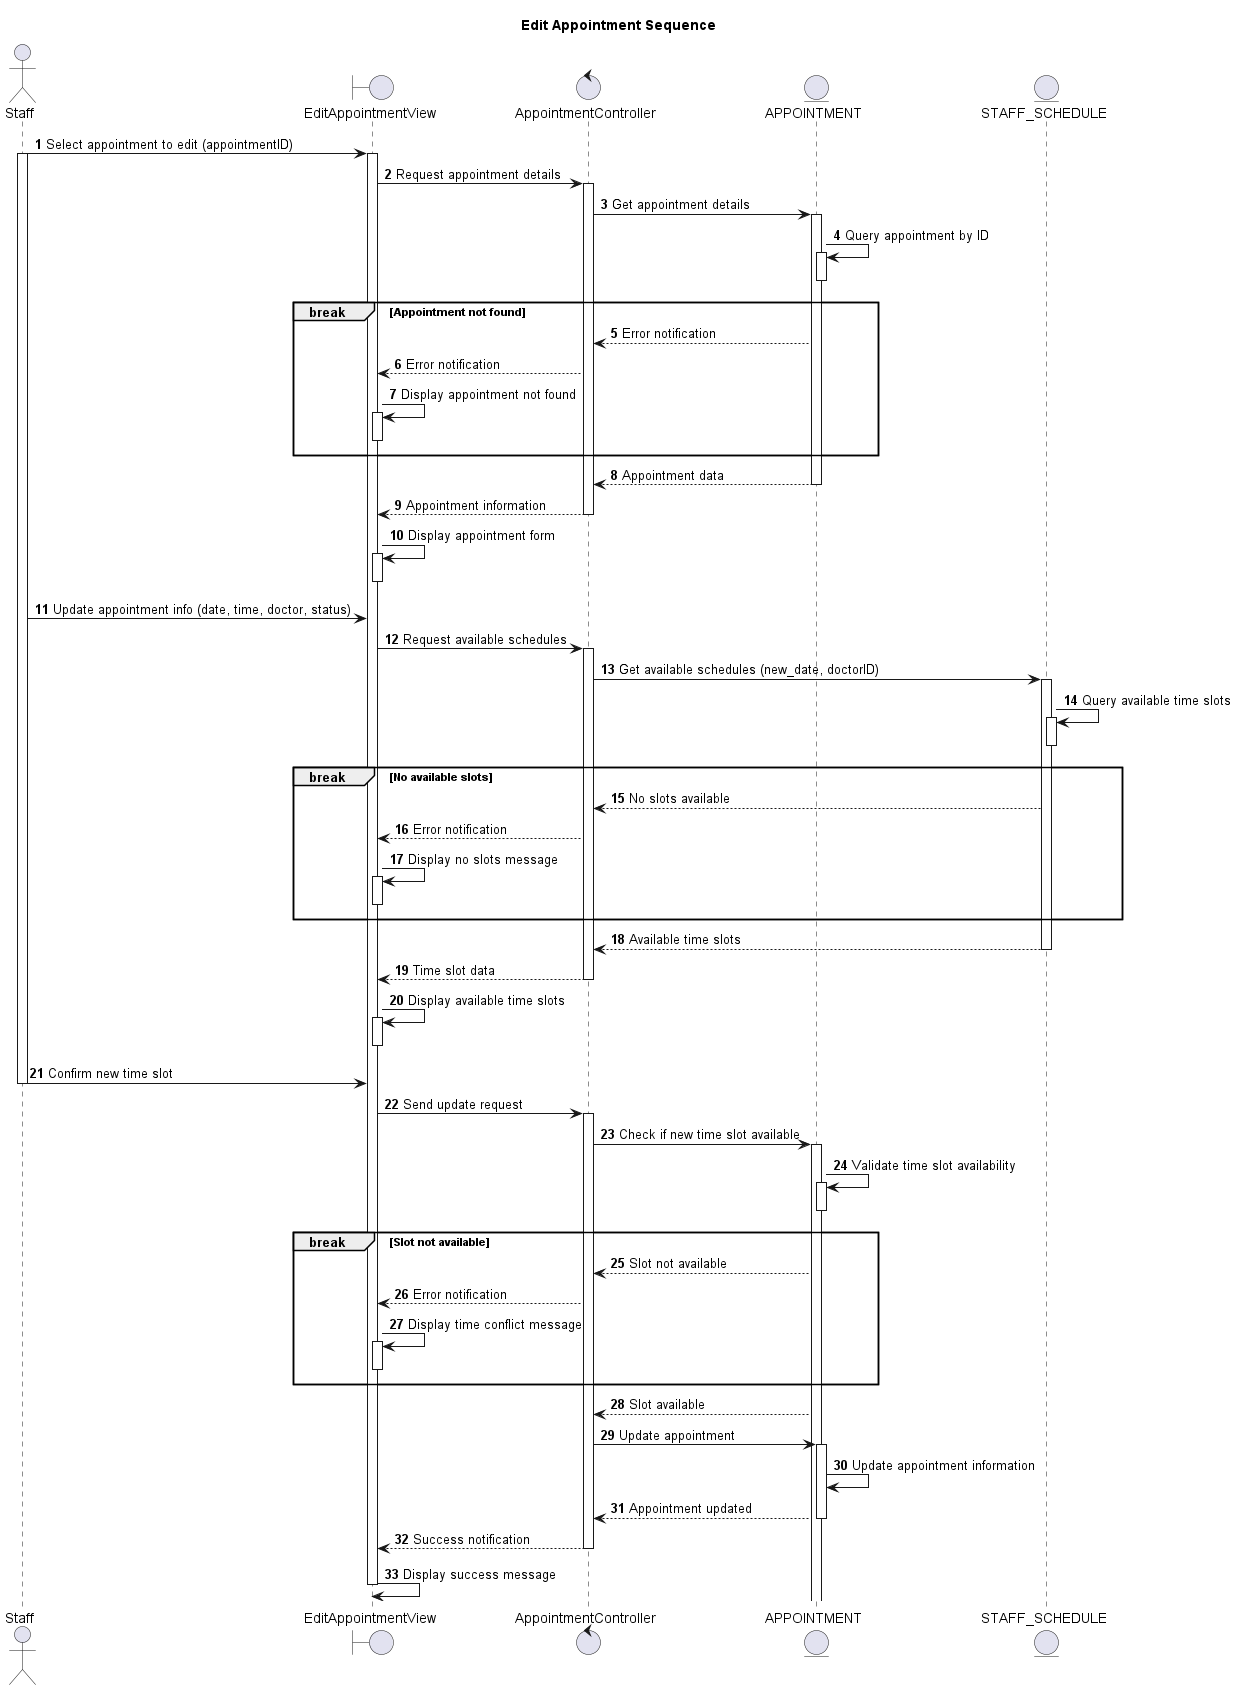

The diagram above was rendered by PlantUML. Its source (embedded in the PNG):
@startuml
autonumber

actor Staff as St
boundary EditAppointmentView as EAV
control AppointmentController as AC
entity APPOINTMENT as A
entity STAFF_SCHEDULE as SS

title Edit Appointment Sequence

St -> EAV: Select appointment to edit (appointmentID)
activate St
activate EAV

EAV -> AC: Request appointment details
activate AC

AC -> A: Get appointment details
activate A
A -> A: Query appointment by ID
activate A
deactivate A

break Appointment not found
  AC <-- A: Error notification
  EAV <-- AC: Error notification
  EAV -> EAV: Display appointment not found
  activate EAV
  deactivate EAV
end

AC <-- A: Appointment data
deactivate A

EAV <-- AC: Appointment information
deactivate AC
EAV -> EAV: Display appointment form
activate EAV
deactivate EAV

St -> EAV: Update appointment info (date, time, doctor, status)

EAV -> AC: Request available schedules
activate AC

AC -> SS: Get available schedules (new_date, doctorID)
activate SS
SS -> SS: Query available time slots
activate SS
deactivate SS

break No available slots
  AC <-- SS: No slots available
  EAV <-- AC: Error notification
  EAV -> EAV: Display no slots message
  activate EAV
  deactivate EAV
end

AC <-- SS: Available time slots
deactivate SS

EAV <-- AC: Time slot data
deactivate AC
EAV -> EAV: Display available time slots
activate EAV
deactivate EAV

St -> EAV: Confirm new time slot
deactivate St

EAV -> AC: Send update request
activate AC

AC -> A: Check if new time slot available
activate A
A -> A: Validate time slot availability
activate A
deactivate A

break Slot not available
  AC <-- A: Slot not available
  EAV <-- AC: Error notification
  EAV -> EAV: Display time conflict message
  activate EAV
  deactivate EAV
end

AC <-- A: Slot available

AC -> A: Update appointment
activate A
A -> A: Update appointment information
A --> AC: Appointment updated
deactivate A

EAV <-- AC: Success notification
deactivate AC
EAV -> EAV: Display success message

deactivate EAV

deactivate St

@enduml